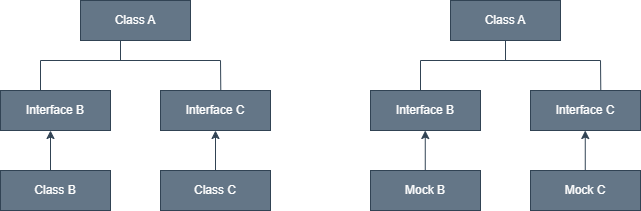

The diagram above was exported from draw.io. Its source (the exported page's mxGraphModel, read from the mxfile embedded in the PNG):
<mxGraphModel dx="1059" dy="779" grid="1" gridSize="10" guides="1" tooltips="1" connect="1" arrows="1" fold="1" page="1" pageScale="1" pageWidth="850" pageHeight="1100" math="0" shadow="0">
  <root>
    <mxCell id="0" />
    <mxCell id="1" parent="0" />
    <mxCell id="2" value="Class A" style="rounded=0;whiteSpace=wrap;html=1;fillColor=#647687;fontColor=#ffffff;strokeColor=#314354;" vertex="1" parent="1">
      <mxGeometry x="160" y="150" width="110" height="40" as="geometry" />
    </mxCell>
    <mxCell id="3" value="Interface B" style="rounded=0;whiteSpace=wrap;html=1;fillColor=#647687;fontColor=#ffffff;strokeColor=#314354;" vertex="1" parent="1">
      <mxGeometry x="80" y="240" width="110" height="40" as="geometry" />
    </mxCell>
    <mxCell id="4" value="Class B" style="rounded=0;whiteSpace=wrap;html=1;fillColor=#647687;fontColor=#ffffff;strokeColor=#314354;" vertex="1" parent="1">
      <mxGeometry x="80" y="320" width="110" height="40" as="geometry" />
    </mxCell>
    <mxCell id="5" value="Interface C" style="rounded=0;whiteSpace=wrap;html=1;fillColor=#647687;fontColor=#ffffff;strokeColor=#314354;" vertex="1" parent="1">
      <mxGeometry x="240" y="240" width="110" height="40" as="geometry" />
    </mxCell>
    <mxCell id="6" value="Class C" style="rounded=0;whiteSpace=wrap;html=1;fillColor=#647687;fontColor=#ffffff;strokeColor=#314354;" vertex="1" parent="1">
      <mxGeometry x="240" y="320" width="110" height="40" as="geometry" />
    </mxCell>
    <mxCell id="7" value="Class A" style="rounded=0;whiteSpace=wrap;html=1;fillColor=#647687;fontColor=#ffffff;strokeColor=#314354;" vertex="1" parent="1">
      <mxGeometry x="530" y="150" width="110" height="40" as="geometry" />
    </mxCell>
    <mxCell id="8" value="Interface B" style="rounded=0;whiteSpace=wrap;html=1;fillColor=#647687;fontColor=#ffffff;strokeColor=#314354;" vertex="1" parent="1">
      <mxGeometry x="450" y="240" width="110" height="40" as="geometry" />
    </mxCell>
    <mxCell id="9" value="Mock B" style="rounded=0;whiteSpace=wrap;html=1;fillColor=#647687;fontColor=#ffffff;strokeColor=#314354;" vertex="1" parent="1">
      <mxGeometry x="450" y="320" width="110" height="40" as="geometry" />
    </mxCell>
    <mxCell id="10" value="Interface C" style="rounded=0;whiteSpace=wrap;html=1;fillColor=#647687;fontColor=#ffffff;strokeColor=#314354;" vertex="1" parent="1">
      <mxGeometry x="610" y="240" width="110" height="40" as="geometry" />
    </mxCell>
    <mxCell id="11" value="Mock C" style="rounded=0;whiteSpace=wrap;html=1;fillColor=#647687;fontColor=#ffffff;strokeColor=#314354;" vertex="1" parent="1">
      <mxGeometry x="610" y="320" width="110" height="40" as="geometry" />
    </mxCell>
    <mxCell id="12" value="" style="endArrow=none;html=1;fillColor=#647687;strokeColor=#314354;" edge="1" parent="1">
      <mxGeometry width="50" height="50" relative="1" as="geometry">
        <mxPoint x="120" y="210" as="sourcePoint" />
        <mxPoint x="300" y="210" as="targetPoint" />
      </mxGeometry>
    </mxCell>
    <mxCell id="13" value="" style="endArrow=none;html=1;exitX=0.548;exitY=-0.014;exitDx=0;exitDy=0;exitPerimeter=0;fillColor=#647687;strokeColor=#314354;" edge="1" parent="1" source="5">
      <mxGeometry width="50" height="50" relative="1" as="geometry">
        <mxPoint x="400" y="420" as="sourcePoint" />
        <mxPoint x="300" y="210" as="targetPoint" />
      </mxGeometry>
    </mxCell>
    <mxCell id="14" value="" style="endArrow=none;html=1;exitX=0.5;exitY=0;exitDx=0;exitDy=0;fillColor=#647687;strokeColor=#314354;" edge="1" parent="1">
      <mxGeometry width="50" height="50" relative="1" as="geometry">
        <mxPoint x="120" y="240" as="sourcePoint" />
        <mxPoint x="120" y="210" as="targetPoint" />
      </mxGeometry>
    </mxCell>
    <mxCell id="15" value="" style="endArrow=classic;html=1;entryX=0.5;entryY=1;entryDx=0;entryDy=0;exitX=0.5;exitY=0;exitDx=0;exitDy=0;fillColor=#647687;strokeColor=#314354;" edge="1" parent="1" source="6" target="5">
      <mxGeometry width="50" height="50" relative="1" as="geometry">
        <mxPoint x="270" y="300" as="sourcePoint" />
        <mxPoint x="320" y="250" as="targetPoint" />
      </mxGeometry>
    </mxCell>
    <mxCell id="16" value="" style="endArrow=classic;html=1;entryX=0.5;entryY=1;entryDx=0;entryDy=0;exitX=0.5;exitY=0;exitDx=0;exitDy=0;fillColor=#647687;strokeColor=#314354;" edge="1" parent="1">
      <mxGeometry width="50" height="50" relative="1" as="geometry">
        <mxPoint x="130" y="320" as="sourcePoint" />
        <mxPoint x="130" y="280" as="targetPoint" />
      </mxGeometry>
    </mxCell>
    <mxCell id="17" value="" style="endArrow=classic;html=1;entryX=0.5;entryY=1;entryDx=0;entryDy=0;exitX=0.5;exitY=0;exitDx=0;exitDy=0;fillColor=#647687;strokeColor=#314354;" edge="1" parent="1">
      <mxGeometry width="50" height="50" relative="1" as="geometry">
        <mxPoint x="504.76" y="320" as="sourcePoint" />
        <mxPoint x="504.76" y="280" as="targetPoint" />
      </mxGeometry>
    </mxCell>
    <mxCell id="18" value="" style="endArrow=classic;html=1;entryX=0.5;entryY=1;entryDx=0;entryDy=0;exitX=0.5;exitY=0;exitDx=0;exitDy=0;fillColor=#647687;strokeColor=#314354;" edge="1" parent="1">
      <mxGeometry width="50" height="50" relative="1" as="geometry">
        <mxPoint x="664.76" y="320" as="sourcePoint" />
        <mxPoint x="664.76" y="280" as="targetPoint" />
      </mxGeometry>
    </mxCell>
    <mxCell id="19" value="" style="endArrow=none;html=1;fillColor=#647687;strokeColor=#314354;" edge="1" parent="1">
      <mxGeometry width="50" height="50" relative="1" as="geometry">
        <mxPoint x="500" y="210" as="sourcePoint" />
        <mxPoint x="680" y="210" as="targetPoint" />
      </mxGeometry>
    </mxCell>
    <mxCell id="20" value="" style="endArrow=none;html=1;exitX=0.548;exitY=-0.014;exitDx=0;exitDy=0;exitPerimeter=0;fillColor=#647687;strokeColor=#314354;" edge="1" parent="1">
      <mxGeometry width="50" height="50" relative="1" as="geometry">
        <mxPoint x="680.28" y="239.44000000000005" as="sourcePoint" />
        <mxPoint x="680" y="210" as="targetPoint" />
      </mxGeometry>
    </mxCell>
    <mxCell id="21" value="" style="endArrow=none;html=1;exitX=0.5;exitY=0;exitDx=0;exitDy=0;fillColor=#647687;strokeColor=#314354;" edge="1" parent="1">
      <mxGeometry width="50" height="50" relative="1" as="geometry">
        <mxPoint x="500" y="240" as="sourcePoint" />
        <mxPoint x="500" y="210" as="targetPoint" />
      </mxGeometry>
    </mxCell>
    <mxCell id="22" value="" style="endArrow=none;html=1;entryX=0.5;entryY=1;entryDx=0;entryDy=0;fillColor=#647687;strokeColor=#314354;" edge="1" parent="1" target="7">
      <mxGeometry width="50" height="50" relative="1" as="geometry">
        <mxPoint x="585" y="210" as="sourcePoint" />
        <mxPoint x="450" y="250" as="targetPoint" />
      </mxGeometry>
    </mxCell>
    <mxCell id="23" value="" style="endArrow=none;html=1;entryX=0.5;entryY=1;entryDx=0;entryDy=0;fillColor=#647687;strokeColor=#314354;" edge="1" parent="1">
      <mxGeometry width="50" height="50" relative="1" as="geometry">
        <mxPoint x="200" y="210" as="sourcePoint" />
        <mxPoint x="200" y="190" as="targetPoint" />
      </mxGeometry>
    </mxCell>
  </root>
</mxGraphModel>